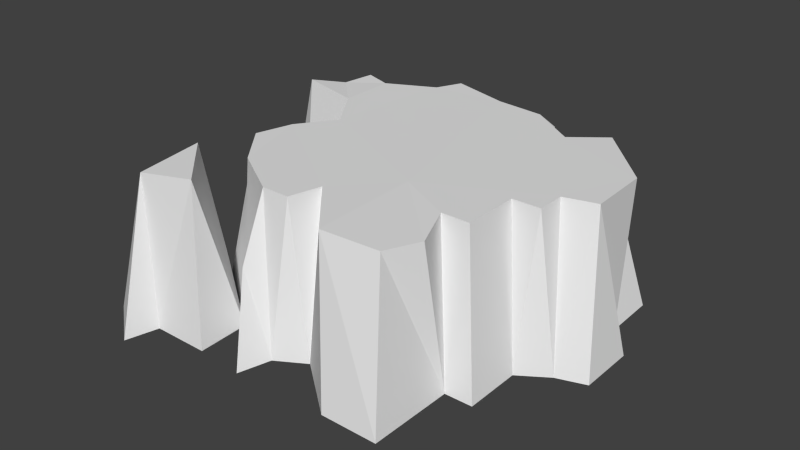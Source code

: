 # Source: Island1.blend  (saved by Blender 2.74.0; exported with 4.5.12 LTS)
import bpy
from mathutils import Matrix  # noqa: F401  (used for matrix-valued properties, if any)

bpy.ops.wm.read_factory_settings(use_empty=True)
scene = bpy.context.scene
scene.name = 'Scene'

# ---- collections
col_collection_1 = bpy.data.collections.new('Collection 1'); scene.collection.children.link(col_collection_1)

# ---- world
world_world = bpy.data.worlds.new('World'); scene.world = world_world
world_world.color = (0.05088, 0.05088, 0.05088)
world_world.use_sun_shadow = False
world_world.sun_shadow_jitter_overblur = 0.0
world_world.cycles.sampling_method = 'MANUAL'
world_world.cycles.sample_map_resolution = 256

# ---- meshes
me_grid = bpy.data.meshes.new('Grid')
me_grid.from_pydata([(-0.3993, -0.9101, 0.000224), (-0.5734, -0.7778, 0.000273), (-0.4771, -0.7151, 0.5101), (-0.3684, -0.7895, 0.0), (-0.1579, -0.7895, -7.451e-09), (0.02129, -0.8045, 0.001207), (0.3684, -0.7895, 0.0), (0.5789, -0.7895, 7.451e-09), (-0.2632, -0.6842, 0.5362), (-0.1604, -0.6002, 0.00392), (-0.05263, -0.6842, 0.3003), (0.05263, -0.6842, 0.0), (0.1605, -0.6213, 0.0007513), (0.2719, -0.6732, 0.5365), (0.4851, -0.6529, 0.5303), (-0.5789, -0.3684, 0.0), (-0.4737, -0.4737, 0.5362), (-0.05263, -0.5789, 0.5362), (0.05263, -0.5789, 0.5362), (0.5821, -0.4748, -3.926e-05), (-0.2534, -0.4543, 0.5359), (0.08307, -0.4585, 0.5359), (0.541, -0.5289, 0.5299), (0.6842, -0.4737, 0.0), (-0.4737, -0.3684, 0.0), (-0.3835, -0.2936, 0.5366), (0.4737, -0.3684, 0.5362), (0.5789, -0.3684, 0.5362), (0.6842, -0.2632, 0.0), (-0.594, -0.1884, 0.0007173), (-0.4737, -0.2632, 0.3087), (-0.3494, -0.1527, 0.5347), (-0.2491, -0.01635, 0.5362), (0.2643, -0.2643, 0.537), (0.5789, -0.1579, 0.5362), (0.7895, -0.193, 7.451e-09), (-0.4797, -0.1539, -3.317e-05), (0.6842, -0.1579, 0.5362), (0.8947, -0.1579, 0.0), (-0.6842, 0.1579, -1.863e-09), (-0.3684, -0.05263, 0.4037), (0.6842, -0.05263, 0.5362), (0.8044, -0.02207, 0.5373), (-0.5078, 0.0459, -0.001053), (-0.3684, 0.05263, 0.0), (0.08034, 0.4891, 0.5364), (0.8947, 0.05263, 0.0), (-0.5862, 0.1936, 0.5494), (-0.3684, 0.1579, 0.5362), (-0.1904, 0.4577, 0.5358), (0.4433, 0.3533, 0.5359), (0.7952, 0.2132, 0.5366), (0.794, 0.1677, -0.0001291), (0.7895, 0.3684, 9.313e-10), (-0.5019, 0.2914, 0.5303), (-0.3684, 0.3684, 0.5362), (-0.1453, 0.551, 0.5366), (-0.6642, 0.4537, 0.001174), (-0.4737, 0.4039, 0.5362), (0.2632, 0.4737, 0.5362), (0.5666, 0.4549, 0.5345), (0.6842, 0.3684, 0.2937), (-0.4737, 0.4737, 0.0), (0.3684, 0.4737, 0.0), (0.4737, 0.4737, 0.3761), (-0.4737, 0.6842, 0.0), (-0.3684, 0.5789, 0.3165), (-0.2632, 0.5789, 0.3522), (-0.05263, 0.5789, 0.0), (0.05263, 0.5789, 0.4566), (0.1579, 0.5789, 0.3522), (0.2632, 0.5789, 0.4566), (0.3684, 0.5789, 0.0), (0.4737, 0.5789, 0.0), (-0.3005, 0.6778, 3.777e-05), (-0.08313, 0.6692, -0.0007173), (0.2096, 0.6841, 0.0002046)], [], [(0, 2, 1), (0, 3, 2), (3, 8, 2), (4, 9, 8), (5, 10, 9), (5, 11, 10), (13, 12, 6), (7, 14, 13), (2, 16, 15), (10, 17, 9), (11, 18, 17), (7, 19, 14), (18, 21, 20), (16, 24, 15), (24, 16, 9), (13, 33, 21), (14, 22, 33), (19, 27, 26), (23, 28, 27), (24, 30, 29), (21, 32, 31), (21, 33, 32), (26, 27, 33), (30, 36, 29), (25, 31, 36), (27, 34, 33), (28, 37, 34), (31, 40, 36), (31, 32, 40), (34, 41, 33), (35, 42, 41), (40, 44, 43), (38, 46, 42), (43, 47, 39), (43, 48, 47), (33, 50, 45), (42, 51, 41), (42, 52, 51), (48, 54, 47), (48, 55, 54), (32, 49, 55), (41, 51, 50), (47, 54, 57), (51, 60, 50), (51, 61, 60), (52, 53, 61), (58, 62, 57), (50, 63, 59), (50, 64, 63), (55, 66, 65), (49, 67, 66), (49, 56, 67), (45, 69, 68), (45, 70, 69), (59, 71, 70), (63, 72, 71), (64, 73, 72), (66, 74, 65), (56, 75, 74), (69, 76, 75), (60, 61, 73), (3, 4, 8), (6, 7, 13), (1, 2, 15), (2, 8, 16), (10, 11, 17), (11, 12, 18), (20, 25, 9), (9, 17, 20), (17, 18, 20), (18, 12, 21), (12, 13, 21), (14, 19, 22), (9, 16, 8), (24, 9, 25), (13, 14, 33), (22, 19, 26), (19, 23, 27), (24, 25, 30), (25, 20, 31), (20, 21, 31), (22, 26, 33), (27, 28, 34), (30, 25, 36), (28, 35, 37), (34, 37, 41), (37, 35, 41), (35, 38, 42), (36, 40, 43), (40, 32, 44), (43, 44, 48), (44, 32, 48), (32, 33, 49), (33, 45, 49), (33, 41, 50), (42, 46, 52), (48, 32, 55), (49, 45, 56), (39, 47, 57), (54, 55, 58), (45, 50, 59), (51, 52, 61), (54, 58, 57), (58, 55, 62), (50, 60, 64), (62, 55, 65), (55, 49, 66), (56, 45, 68), (45, 59, 70), (59, 63, 71), (63, 64, 72), (64, 60, 73), (66, 67, 74), (67, 56, 74), (56, 68, 75), (68, 69, 75), (69, 70, 76), (70, 71, 76), (71, 72, 76), (61, 53, 73)])
_uv = me_grid.uv_layers.new(name='UVMap')
_uv.uv.foreach_set('vector', [0.2534, 0.7874, 0.3051, 0.6862, 0.3371, 0.7849, 0.2534, 0.7874, 0.2258, 0.7575, 0.3051, 0.6862, 0.2258, 0.7575, 0.3022, 0.6839, 0.3051, 0.6862, 0.1941, 0.678, 0.2254, 0.6088, 0.3022, 0.6839, 0.129, 0.5639, 0.2177, 0.4965, 0.2254, 0.6088, 0.129, 0.5639, 0.1142, 0.5209, 0.2177, 0.4965, 0.1895, 0.3518, 0.09281, 0.4785, 0.03223, 0.3998, 0.0001064, 0.3302, 0.1555, 0.3056, 0.1895, 0.3518, 0.3051, 0.6862, 0.3055, 0.6821, 0.4063, 0.6429, 0.2177, 0.4965, 0.2654, 0.447, 0.2254, 0.6088, 0.1142, 0.5209, 0.2474, 0.424, 0.2654, 0.447, 0.0001064, 0.3302, 0.03106, 0.2019, 0.1555, 0.3056, 0.7471, 0.06013, 0.7661, 0.08547, 0.6873, 0.1196, 0.3055, 0.6821, 0.3845, 0.6133, 0.4063, 0.6429, 0.3845, 0.6133, 0.3055, 0.6821, 0.2254, 0.6088, 0.7894, 0.01634, 0.8279, 0.1133, 0.7661, 0.08547, 0.8416, 0.0001064, 0.867, 0.02378, 0.8279, 0.1133, 0.03106, 0.2019, 0.1684, 0.2249, 0.169, 0.2434, 0.03881, 0.1641, 0.1017, 0.09562, 0.1684, 0.2249, 0.3845, 0.6133, 0.3998, 0.5268, 0.4449, 0.6007, 0.7661, 0.08547, 0.7315, 0.2223, 0.6945, 0.2001, 0.7661, 0.08547, 0.8279, 0.1133, 0.7315, 0.2223, 0.867, 0.0682, 0.8917, 0.05784, 0.8279, 0.1133, 0.3998, 0.5268, 0.4654, 0.576, 0.4449, 0.6007, 0.3766, 0.4815, 0.4017, 0.4601, 0.4654, 0.576, 0.8917, 0.05784, 0.9125, 0.1074, 0.8279, 0.1133, 0.1017, 0.09562, 0.2255, 0.2021, 0.2038, 0.2173, 0.4017, 0.4601, 0.4318, 0.47, 0.4654, 0.576, 0.4017, 0.4601, 0.417, 0.421, 0.4318, 0.47, 0.9125, 0.1074, 0.9476, 0.1218, 0.8279, 0.1133, 0.1341, 0.06706, 0.2723, 0.17, 0.2454, 0.188, 0.4318, 0.47, 0.481, 0.4923, 0.5117, 0.5427, 0.1607, 0.04049, 0.2338, 0.009885, 0.2723, 0.17, 0.5117, 0.5427, 0.5123, 0.4332, 0.5726, 0.5243, 0.5117, 0.5427, 0.478, 0.4108, 0.5123, 0.4332, 0.8279, 0.1133, 0.9309, 0.2411, 0.8588, 0.3088, 0.9789, 0.1172, 0.9999, 0.1734, 0.9476, 0.1218, 0.2723, 0.17, 0.2861, 0.0001065, 0.32, 0.1528, 0.7206, 0.275, 0.7023, 0.3196, 0.6725, 0.3046, 0.7206, 0.275, 0.7413, 0.3246, 0.7023, 0.3196, 0.7315, 0.2223, 0.792, 0.3281, 0.7413, 0.3246, 0.9476, 0.1218, 0.9999, 0.1734, 0.9309, 0.2411, 0.5123, 0.4332, 0.5209, 0.4115, 0.6427, 0.4532, 0.9999, 0.1734, 0.9699, 0.2528, 0.9309, 0.2411, 0.32, 0.1528, 0.3675, 0.1044, 0.3786, 0.1666, 0.2861, 0.0001065, 0.37, 0.0001064, 0.3675, 0.1044, 0.5339, 0.3923, 0.6515, 0.396, 0.6427, 0.4532, 0.3868, 0.2075, 0.4781, 0.1447, 0.4476, 0.2342, 0.3868, 0.2075, 0.4163, 0.1581, 0.4781, 0.1447, 0.526, 0.3711, 0.5863, 0.3395, 0.6723, 0.3427, 0.5172, 0.3298, 0.5693, 0.3206, 0.5863, 0.3395, 0.5172, 0.3298, 0.5246, 0.3093, 0.5693, 0.3206, 0.4819, 0.2734, 0.5093, 0.2521, 0.5709, 0.2567, 0.4819, 0.2734, 0.5064, 0.2209, 0.5093, 0.2521, 0.4476, 0.2342, 0.4783, 0.2135, 0.5064, 0.2209, 0.4781, 0.1447, 0.5107, 0.1069, 0.4783, 0.2135, 0.4163, 0.1581, 0.4894, 0.08248, 0.5107, 0.1069, 0.5863, 0.3395, 0.6572, 0.2947, 0.6723, 0.3427, 0.5246, 0.3093, 0.6256, 0.2336, 0.6572, 0.2947, 0.5093, 0.2521, 0.5686, 0.1431, 0.6256, 0.2336, 0.3786, 0.1666, 0.3675, 0.1044, 0.4894, 0.08248, 0.2258, 0.7575, 0.1941, 0.678, 0.3022, 0.6839, 0.03223, 0.3998, 0.0001064, 0.3302, 0.1895, 0.3518, 0.3371, 0.7849, 0.3051, 0.6862, 0.4063, 0.6429, 0.3051, 0.6862, 0.3022, 0.6839, 0.3055, 0.6821, 0.2177, 0.4965, 0.1142, 0.5209, 0.2654, 0.447, 0.1142, 0.5209, 0.09281, 0.4785, 0.2474, 0.424, 0.3215, 0.4698, 0.3766, 0.4815, 0.2254, 0.6088, 0.2254, 0.6088, 0.2654, 0.447, 0.3215, 0.4698, 0.7223, 0.0705, 0.7471, 0.06013, 0.6873, 0.1196, 0.2474, 0.424, 0.09281, 0.4785, 0.2559, 0.3892, 0.09281, 0.4785, 0.1895, 0.3518, 0.2559, 0.3892, 0.1555, 0.3056, 0.03106, 0.2019, 0.1628, 0.2781, 0.2254, 0.6088, 0.3055, 0.6821, 0.3022, 0.6839, 0.3845, 0.6133, 0.2254, 0.6088, 0.3766, 0.4815, 0.7894, 0.01634, 0.8416, 0.0001064, 0.8279, 0.1133, 0.1628, 0.2781, 0.03106, 0.2019, 0.169, 0.2434, 0.03106, 0.2019, 0.03881, 0.1641, 0.1684, 0.2249, 0.3845, 0.6133, 0.3766, 0.4815, 0.3998, 0.5268, 0.6725, 0.1703, 0.6873, 0.1196, 0.6945, 0.2001, 0.6873, 0.1196, 0.7661, 0.08547, 0.6945, 0.2001, 0.867, 0.02378, 0.867, 0.0682, 0.8279, 0.1133, 0.1684, 0.2249, 0.1017, 0.09562, 0.2038, 0.2173, 0.3998, 0.5268, 0.3766, 0.4815, 0.4654, 0.576, 0.1017, 0.09562, 0.1341, 0.06706, 0.2255, 0.2021, 0.9125, 0.1074, 0.9372, 0.09703, 0.9476, 0.1218, 0.2255, 0.2021, 0.1341, 0.06706, 0.2454, 0.188, 0.1341, 0.06706, 0.1607, 0.04049, 0.2723, 0.17, 0.4654, 0.576, 0.4318, 0.47, 0.5117, 0.5427, 0.4318, 0.47, 0.417, 0.421, 0.481, 0.4923, 0.5117, 0.5427, 0.481, 0.4923, 0.478, 0.4108, 0.481, 0.4923, 0.417, 0.421, 0.478, 0.4108, 0.7315, 0.2223, 0.8279, 0.1133, 0.792, 0.3281, 0.8279, 0.1133, 0.8588, 0.3088, 0.792, 0.3281, 0.8279, 0.1133, 0.9476, 0.1218, 0.9309, 0.2411, 0.2723, 0.17, 0.2338, 0.009885, 0.2861, 0.0001065, 0.7206, 0.275, 0.7315, 0.2223, 0.7413, 0.3246, 0.792, 0.3281, 0.8588, 0.3088, 0.8118, 0.3456, 0.5726, 0.5243, 0.5123, 0.4332, 0.6427, 0.4532, 0.7023, 0.3196, 0.7413, 0.3246, 0.7201, 0.3433, 0.8588, 0.3088, 0.9309, 0.2411, 0.9003, 0.2871, 0.32, 0.1528, 0.2861, 0.0001065, 0.3675, 0.1044, 0.5209, 0.4115, 0.5339, 0.3923, 0.6427, 0.4532, 0.5339, 0.3923, 0.526, 0.3711, 0.6515, 0.396, 0.3868, 0.2075, 0.3786, 0.1666, 0.4163, 0.1581, 0.6515, 0.396, 0.526, 0.3711, 0.6723, 0.3427, 0.526, 0.3711, 0.5172, 0.3298, 0.5863, 0.3395, 0.5246, 0.3093, 0.4819, 0.2734, 0.5709, 0.2567, 0.4819, 0.2734, 0.4476, 0.2342, 0.5064, 0.2209, 0.4476, 0.2342, 0.4781, 0.1447, 0.4783, 0.2135, 0.4781, 0.1447, 0.4163, 0.1581, 0.5107, 0.1069, 0.4163, 0.1581, 0.3786, 0.1666, 0.4894, 0.08248, 0.5863, 0.3395, 0.5693, 0.3206, 0.6572, 0.2947, 0.5693, 0.3206, 0.5246, 0.3093, 0.6572, 0.2947, 0.5246, 0.3093, 0.5709, 0.2567, 0.6256, 0.2336, 0.5709, 0.2567, 0.5093, 0.2521, 0.6256, 0.2336, 0.5093, 0.2521, 0.5064, 0.2209, 0.5686, 0.1431, 0.5064, 0.2209, 0.4783, 0.2135, 0.5686, 0.1431, 0.4783, 0.2135, 0.5107, 0.1069, 0.5686, 0.1431, 0.3675, 0.1044, 0.37, 0.0001064, 0.4894, 0.08248])
me_grid.use_remesh_preserve_volume = False
me_grid.use_remesh_preserve_attributes = False
me_grid.use_mirror_vertex_groups = False
me_grid.update()

# ---- objects
ob_grid = bpy.data.objects.new('Grid', me_grid)

# ---- transforms, parenting, visibility, modifiers, constraints
ob_grid.location = (0.0, 0.0, 0.0)
ob_grid.lineart.crease_threshold = 0.0

# ---- collection membership
col_collection_1.objects.link(ob_grid)

# ---- scene / render settings (as saved in the file)
scene.frame_start = 1; scene.frame_end = 250; scene.frame_set(1)
scene.render.engine = 'BLENDER_EEVEE_NEXT'
scene.render.resolution_percentage = 50
scene.render.dither_intensity = 0.0
scene.cycles.use_denoising = False
scene.cycles.samples = 10
scene.cycles.sampling_pattern = 'TABULATED_SOBOL'
scene.cycles.light_sampling_threshold = 0.0
scene.cycles.use_adaptive_sampling = False
scene.cycles.use_light_tree = False
scene.cycles.blur_glossy = 0.0
scene.cycles.pixel_filter_type = 'GAUSSIAN'
scene.cycles.sample_clamp_indirect = 0.0
scene.view_settings.view_transform = 'Standard'
bpy.context.view_layer.update()

# ---- added for rendering (the .blend has no active camera and no usable light): camera, sun
cam_auto = bpy.data.cameras.new('AutoCamera')
cam_auto.lens = 50.0
cam_auto.sensor_width = 36.0
cam_auto.clip_end = 1000.0
ob_auto_camera = bpy.data.objects.new('AutoCamera', cam_auto)
scene.collection.objects.link(ob_auto_camera)
ob_auto_camera.location = (2.24288, -2.67806, 1.98428)
ob_auto_camera.rotation_euler = (1.09748, -7.21219e-08, 0.694738)
scene.camera = ob_auto_camera
light_auto_sun = bpy.data.lights.new('AutoSun', 'SUN')
light_auto_sun.energy = 3.0
light_auto_sun.angle = 0.0523599
ob_auto_sun = bpy.data.objects.new('AutoSun', light_auto_sun)
scene.collection.objects.link(ob_auto_sun)
ob_auto_sun.rotation_euler = (0.872665, 0.174533, 0.523599)
bpy.context.view_layer.update()
